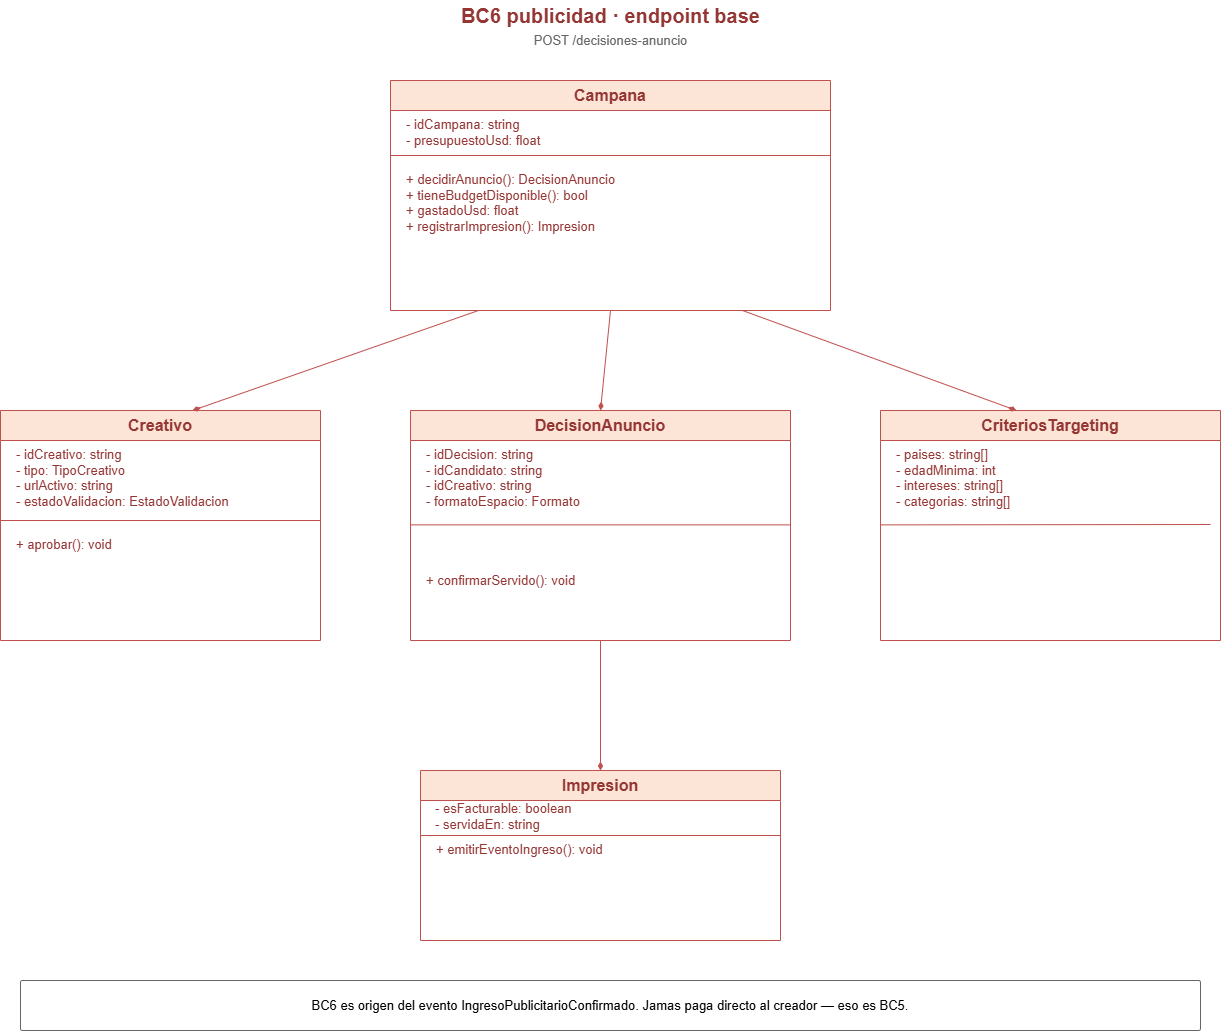

The diagram above was exported from draw.io. Its source (the exported page's mxGraphModel, read from the mxfile embedded in the PNG):
<mxGraphModel dx="1168" dy="714" grid="1" gridSize="10" guides="1" tooltips="1" connect="1" arrows="1" fold="1" page="1" pageScale="1" pageWidth="1300" pageHeight="1500" math="0" shadow="0">
  <root>
    <mxCell id="0" />
    <mxCell id="1" parent="0" />
    <mxCell id="title" parent="1" style="text;html=1;align=center;verticalAlign=middle;fontSize=20;fontStyle=1;fontColor=#943634;" value="BC6 publicidad · endpoint base" vertex="1">
      <mxGeometry height="30" width="600" x="350" y="10" as="geometry" />
    </mxCell>
    <mxCell id="subtitle" parent="1" style="text;html=1;align=center;verticalAlign=middle;fontSize=13;fontColor=#666666;" value="POST /decisiones-anuncio" vertex="1">
      <mxGeometry height="20" width="600" x="350" y="40" as="geometry" />
    </mxCell>
    <mxCell id="campana" parent="1" style="swimlane;whiteSpace=wrap;html=1;startSize=30;fillColor=#fce4d6;strokeColor=#c0504d;fontStyle=1;fontSize=16;align=center;fontColor=#943634;" value="Campana" vertex="1">
      <mxGeometry height="230" width="440" x="430" y="90" as="geometry" />
    </mxCell>
    <mxCell id="ca_attrs" parent="campana" style="text;html=1;align=left;verticalAlign=top;fontSize=13;fontColor=#943634;spacingLeft=14;" value="- idCampana: string&#10;- presupuestoUsd: float" vertex="1">
      <mxGeometry height="45" width="440" y="30" as="geometry" />
    </mxCell>
    <mxCell id="ca_div" edge="1" parent="campana" style="endArrow=none;html=1;strokeColor=#c0504d;">
      <mxGeometry relative="1" as="geometry">
        <mxPoint y="75" as="sourcePoint" />
        <mxPoint x="440" y="75" as="targetPoint" />
      </mxGeometry>
    </mxCell>
    <mxCell id="ca_methods" parent="campana" style="text;html=1;align=left;verticalAlign=top;fontSize=13;fontColor=#943634;spacingLeft=14;" value="+ decidirAnuncio(): DecisionAnuncio&#10;+ tieneBudgetDisponible(): bool&#10;+ gastadoUsd: float&#10;+ registrarImpresion(): Impresion" vertex="1">
      <mxGeometry height="100" width="440" y="85" as="geometry" />
    </mxCell>
    <mxCell id="creativo" parent="1" style="swimlane;whiteSpace=wrap;html=1;startSize=30;fillColor=#fce4d6;strokeColor=#c0504d;fontStyle=1;fontSize=16;align=center;fontColor=#943634;" value="Creativo" vertex="1">
      <mxGeometry height="230" width="320" x="40" y="420" as="geometry" />
    </mxCell>
    <mxCell id="cr_attrs" parent="creativo" style="text;html=1;align=left;verticalAlign=top;fontSize=13;fontColor=#943634;spacingLeft=14;" value="- idCreativo: string&lt;br&gt;- tipo: TipoCreativo&lt;div&gt;- urlActivo: string&lt;br&gt;- estadoValidacion: EstadoValidacion&lt;/div&gt;" vertex="1">
      <mxGeometry height="45" width="320" y="30" as="geometry" />
    </mxCell>
    <mxCell id="cr_div" edge="1" parent="creativo" style="endArrow=none;html=1;strokeColor=#c0504d;">
      <mxGeometry relative="1" as="geometry">
        <mxPoint y="110" as="sourcePoint" />
        <mxPoint x="320" y="110" as="targetPoint" />
      </mxGeometry>
    </mxCell>
    <mxCell id="cr_methods" parent="creativo" style="text;html=1;align=left;verticalAlign=top;fontSize=13;fontColor=#943634;spacingLeft=14;" value="+ aprobar(): void" vertex="1">
      <mxGeometry height="75" width="320" y="120" as="geometry" />
    </mxCell>
    <mxCell id="decision" parent="1" style="swimlane;whiteSpace=wrap;html=1;startSize=30;fillColor=#fce4d6;strokeColor=#c0504d;fontStyle=1;fontSize=16;align=center;fontColor=#943634;" value="DecisionAnuncio" vertex="1">
      <mxGeometry height="230" width="380" x="450" y="420" as="geometry" />
    </mxCell>
    <mxCell id="de_attrs" parent="decision" style="text;html=1;align=left;verticalAlign=top;fontSize=13;fontColor=#943634;spacingLeft=14;" value="- idDecision: string&lt;br&gt;- idCandidato: string&lt;div&gt;- idCreativo: string&lt;br&gt;- formatoEspacio: Formato&lt;br&gt;&lt;/div&gt;" vertex="1">
      <mxGeometry height="45" width="380" y="30" as="geometry" />
    </mxCell>
    <mxCell id="de_div" edge="1" parent="decision" style="endArrow=none;html=1;strokeColor=#c0504d;">
      <mxGeometry relative="1" as="geometry">
        <mxPoint y="114.36999999999999" as="sourcePoint" />
        <mxPoint x="380" y="114.36999999999999" as="targetPoint" />
      </mxGeometry>
    </mxCell>
    <mxCell id="de_methods" parent="decision" style="text;html=1;align=left;verticalAlign=top;fontSize=13;fontColor=#943634;spacingLeft=14;" value="&lt;br&gt;+ confirmarServido(): void" vertex="1">
      <mxGeometry height="75" width="380" y="140" as="geometry" />
    </mxCell>
    <mxCell id="targeting" parent="1" style="swimlane;whiteSpace=wrap;html=1;startSize=30;fillColor=#fce4d6;strokeColor=#c0504d;fontStyle=1;fontSize=16;align=center;fontColor=#943634;" value="CriteriosTargeting" vertex="1">
      <mxGeometry height="230" width="340" x="920" y="420" as="geometry" />
    </mxCell>
    <mxCell id="ta_attrs" parent="targeting" style="text;html=1;align=left;verticalAlign=top;fontSize=13;fontColor=#943634;spacingLeft=14;" value="- paises: string[]&lt;br&gt;- edadMinima: int&lt;div&gt;- intereses: string[]&lt;br&gt;- categorias: string[]&lt;div&gt;&lt;br&gt;&lt;/div&gt;&lt;/div&gt;" vertex="1">
      <mxGeometry height="90" width="340" y="30" as="geometry" />
    </mxCell>
    <mxCell id="ta_methods" parent="targeting" style="text;html=1;align=left;verticalAlign=top;fontSize=13;fontColor=#943634;spacingLeft=14;" value="&lt;div&gt;&lt;br&gt;&lt;/div&gt;" vertex="1">
      <mxGeometry height="75" width="340" y="70" as="geometry" />
    </mxCell>
    <mxCell id="u68M7kiVnO2ILdrJoTYu-1" edge="1" parent="targeting" style="endArrow=none;html=1;strokeColor=#c0504d;">
      <mxGeometry relative="1" as="geometry">
        <mxPoint y="114.38" as="sourcePoint" />
        <mxPoint x="330" y="114" as="targetPoint" />
      </mxGeometry>
    </mxCell>
    <mxCell id="impresion" parent="1" style="swimlane;whiteSpace=wrap;html=1;startSize=30;fillColor=#fce4d6;strokeColor=#c0504d;fontStyle=1;fontSize=16;align=center;fontColor=#943634;" value="Impresion" vertex="1">
      <mxGeometry height="170" width="360" x="460" y="780" as="geometry" />
    </mxCell>
    <mxCell id="im_subtitle" parent="impresion" style="text;html=1;align=center;verticalAlign=top;fontSize=12;fontColor=#c0504d;" value="" vertex="1">
      <mxGeometry width="360" as="geometry" />
    </mxCell>
    <mxCell id="im_attrs" parent="impresion" style="text;html=1;align=left;verticalAlign=top;fontSize=13;fontColor=#943634;spacingLeft=14;" value="- esFacturable: boolean&lt;br&gt;- servidaEn: string" vertex="1">
      <mxGeometry height="45" width="360" x="-1" y="24" as="geometry" />
    </mxCell>
    <mxCell id="im_div" edge="1" parent="impresion" style="endArrow=none;html=1;strokeColor=#c0504d;">
      <mxGeometry relative="1" as="geometry">
        <mxPoint y="65" as="sourcePoint" />
        <mxPoint x="360" y="65" as="targetPoint" />
      </mxGeometry>
    </mxCell>
    <mxCell id="im_methods" parent="impresion" style="text;html=1;align=left;verticalAlign=top;fontSize=13;fontColor=#943634;spacingLeft=14;" value="+ emitirEventoIngreso(): void" vertex="1">
      <mxGeometry height="40" width="360" y="65" as="geometry" />
    </mxCell>
    <mxCell id="assoc1" edge="1" parent="1" source="campana" style="endArrow=diamondThin;startArrow=none;html=1;endFill=1;strokeColor=#c0504d;rounded=0;exitX=0.2;exitY=1;exitDx=0;exitDy=0;entryX=0.6;entryY=0;entryDx=0;entryDy=0;" target="creativo" value="">
      <mxGeometry relative="1" as="geometry" />
    </mxCell>
    <mxCell id="assoc2" edge="1" parent="1" source="campana" style="endArrow=diamondThin;startArrow=none;html=1;endFill=1;strokeColor=#c0504d;rounded=0;exitX=0.5;exitY=1;exitDx=0;exitDy=0;entryX=0.5;entryY=0;entryDx=0;entryDy=0;" target="decision" value="">
      <mxGeometry relative="1" as="geometry" />
    </mxCell>
    <mxCell id="assoc3" edge="1" parent="1" source="campana" style="endArrow=diamondThin;startArrow=none;html=1;endFill=1;strokeColor=#c0504d;rounded=0;exitX=0.8;exitY=1;exitDx=0;exitDy=0;entryX=0.4;entryY=0;entryDx=0;entryDy=0;" target="targeting" value="">
      <mxGeometry relative="1" as="geometry" />
    </mxCell>
    <mxCell id="assoc4" edge="1" parent="1" source="decision" style="endArrow=diamondThin;startArrow=none;html=1;endFill=1;strokeColor=#c0504d;rounded=0;exitX=0.5;exitY=1;exitDx=0;exitDy=0;entryX=0.5;entryY=0;entryDx=0;entryDy=0;" target="impresion" value="">
      <mxGeometry relative="1" as="geometry" />
    </mxCell>
    <mxCell id="noteframe" parent="1" style="rounded=1;whiteSpace=wrap;html=1;fillColor=#ffffff;strokeColor=#666666;fontSize=13;align=center;verticalAlign=middle;arcSize=4;" value="BC6 es origen del evento IngresoPublicitarioConfirmado. Jamas paga directo al creador — eso es BC5." vertex="1">
      <mxGeometry height="50" width="1180" x="60" y="990" as="geometry" />
    </mxCell>
  </root>
</mxGraphModel>